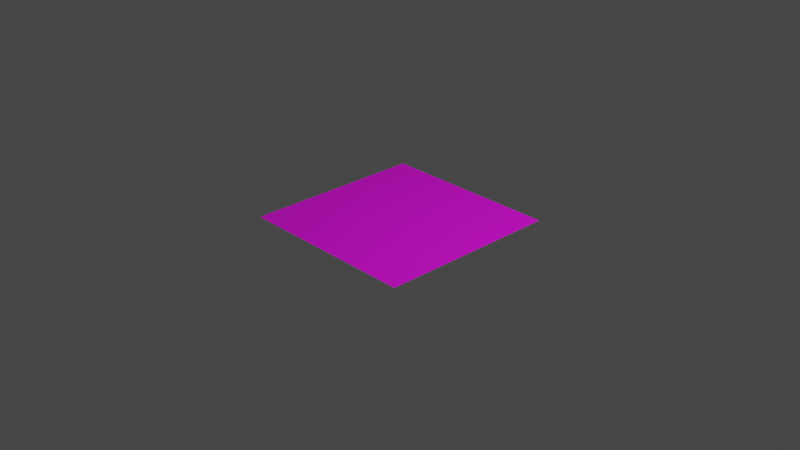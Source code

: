 # Source: BG_Plate.blend  (saved by Blender 3.3.6; exported with 4.5.12 LTS)
import bpy
from mathutils import Matrix  # noqa: F401  (used for matrix-valued properties, if any)

bpy.ops.wm.read_factory_settings(use_empty=True)
scene = bpy.context.scene
scene.name = 'Scene'

# ---- collections
col_collection = bpy.data.collections.new('Collection'); scene.collection.children.link(col_collection)

# ---- images (referenced by path relative to the original .blend; pixels are not part of the script)
import os
ASSET_DIR = os.environ.get("B2B_ASSET_DIR", "")  # directory of the original .blend (textures are referenced by path, not embedded)
HERE = os.path.dirname(os.path.abspath(__file__))  # packed textures are extracted next to this script under _unpacked/

def load_image(name, relpath, width, height, colorspace="sRGB"):
    """Load a texture the original file referenced (path relative to the .blend, or extracted next to this script)."""
    p = next((c for c in (os.path.join(HERE, relpath), os.path.join(ASSET_DIR, relpath)) if relpath and os.path.exists(c)), "")
    if p:
        img = bpy.data.images.load(p, check_existing=True)
        img.name = name
    else:  # same state as the original file: an image datablock whose file is absent (Cycles renders it pink)
        img = bpy.data.images.new(name, width, height)
        img.source = "FILE"
        img.filepath = "//" + (relpath or name)
    img.colorspace_settings.name = colorspace
    return img
img_remains_bg_png = load_image('remains_BG.png', 'remains_BG.png', 1024, 1024, 'sRGB')

# ---- materials (node trees are filled in below, after node groups)
mat_x = bpy.data.materials.new('マテリアル')
mat_x.use_transparent_shadow = False

# ---- material node trees
mat_x.use_nodes = True; mat_x.node_tree.nodes.clear()
_N = mat_x.node_tree.nodes; _L = mat_x.node_tree.links
n0 = _N.new('ShaderNodeBsdfPrincipled'); n0.name = 'Principled BSDF'; n0.location = (10, 300)
n0.distribution = 'GGX'
n0.subsurface_method = 'RANDOM_WALK_SKIN'
n0.inputs[3].default_value = 1.45
n0.inputs[27].default_value = (0.0, 0.0, 0.0, 1.0)
n0.inputs[28].default_value = 1.0
n1 = _N.new('ShaderNodeOutputMaterial'); n1.name = 'Material Output'; n1.location = (300, 300)
n2 = _N.new('ShaderNodeTexImage'); n2.name = '画像テクスチャ'; n2.location = (-280, 275)
n2.image = img_remains_bg_png
_L.new(n0.outputs[0], n1.inputs[0])
_L.new(n2.outputs[0], n0.inputs[0])
n1.is_active_output = True

# ---- world
world_world = bpy.data.worlds.new('World'); scene.world = world_world
world_world.use_nodes = True; world_world.node_tree.nodes.clear()
_N = world_world.node_tree.nodes; _L = world_world.node_tree.links
n0 = _N.new('ShaderNodeOutputWorld'); n0.name = 'World Output'; n0.location = (300, 300)
n1 = _N.new('ShaderNodeBackground'); n1.name = 'Background'; n1.location = (10, 300)
n1.inputs[0].default_value = (0.05088, 0.05088, 0.05088, 1.0)
_L.new(n1.outputs[0], n0.inputs[0])
n0.is_active_output = True
world_world.color = (0.05088, 0.05088, 0.05088)
world_world.use_sun_shadow = False
world_world.sun_shadow_jitter_overblur = 0.0

# ---- cameras
cam_camera = bpy.data.cameras.new('Camera')
cam_camera.clip_end = 100.0
cam_camera.ortho_scale = 7.314

# ---- lights
light_light = bpy.data.lights.new('Light', 'POINT')
light_light.transmission_factor = 0.0
light_light.energy = 1000.0
light_light.shadow_soft_size = 0.1
light_light.shadow_maximum_resolution = 0.006
light_light.use_absolute_resolution = True

# ---- meshes
me_x = bpy.data.meshes.new('平面')
me_x.from_pydata([(-1.0, -1.0, 0.0), (1.0, -1.0, 0.0), (-1.0, 1.0, 0.0), (1.0, 1.0, 0.0)], [], [(0, 1, 3, 2)])
_uv = me_x.uv_layers.new(name='UVマップ')
_uv.uv.foreach_set('vector', [1.0, 1.0, 0.0, 1.0, 1.192e-07, 0.0, 1.0, 1.192e-07])
me_x.materials.append(mat_x)
me_x.update()

# ---- objects
ob_light = bpy.data.objects.new('Light', light_light)
ob_camera = bpy.data.objects.new('Camera', cam_camera)
ob_plate = bpy.data.objects.new('plate', me_x)

# ---- transforms, parenting, visibility, modifiers, constraints
ob_light.location = (4.076, 1.005, 5.904)
ob_light.rotation_euler = (0.6503, 0.05522, 1.866)
ob_light.lock_rotations_4d = False
ob_light.empty_display_type = 'ARROWS'
ob_light.color = (0.0, 0.0, 0.0, 0.0)
ob_light.lineart.crease_threshold = 0.0
ob_camera.location = (7.359, -6.926, 4.958)
ob_camera.rotation_euler = (1.109, 0.0, 0.8149)
ob_camera.lock_rotations_4d = False
ob_camera.empty_display_type = 'ARROWS'
ob_camera.color = (0.0, 0.0, 0.0, 0.0)
ob_camera.display_type = 'WIRE'
ob_camera.lineart.crease_threshold = 0.0
ob_plate.location = (0.0, 0.0, 0.0)

# ---- collection membership
col_collection.objects.link(ob_light)
col_collection.objects.link(ob_camera)
col_collection.objects.link(ob_plate)

# ---- scene / render settings (as saved in the file)
scene.camera = ob_camera
scene.frame_start = 1; scene.frame_end = 250; scene.frame_set(1)
scene.render.engine = 'BLENDER_EEVEE_NEXT'
scene.cycles.sampling_pattern = 'TABULATED_SOBOL'
scene.cycles.use_light_tree = False
scene.view_settings.view_transform = 'Filmic'
bpy.context.view_layer.update()
